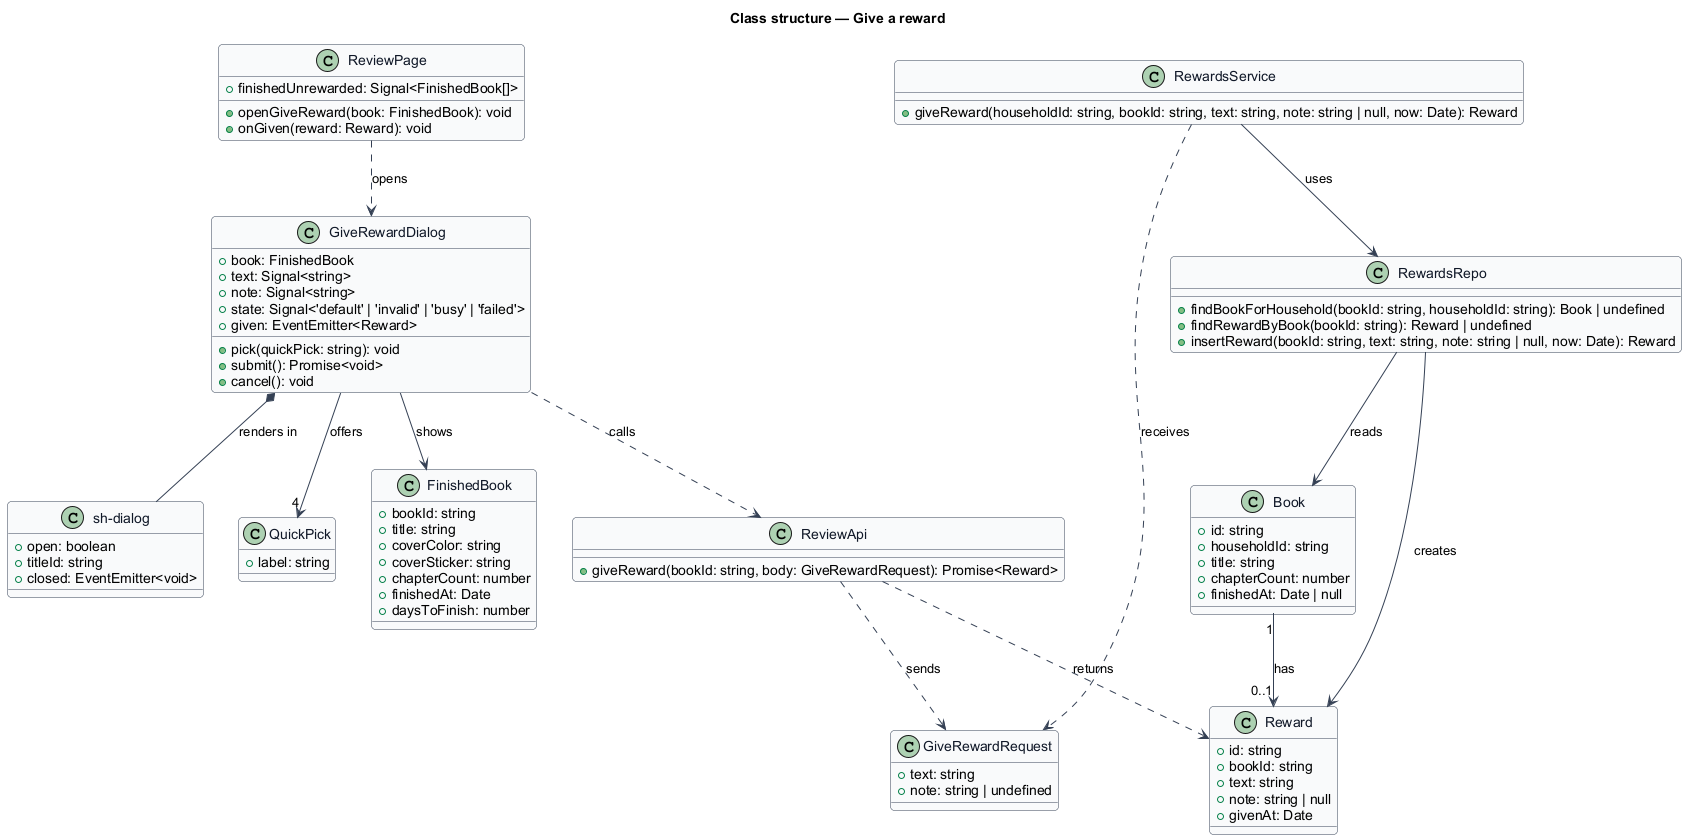

The diagram above was rendered by PlantUML. Its source (embedded in the PNG):
@startuml
skinparam backgroundColor #FFFFFF
skinparam shadowing false
skinparam roundcorner 8
skinparam defaultFontName Arial
skinparam ArrowColor #344054
skinparam class {
  BorderColor #344054
  FontColor #101828
  BackgroundColor #F9FAFB
}
title Class structure — Give a reward

class ReviewPage {
  +finishedUnrewarded: Signal<FinishedBook[]>
  +openGiveReward(book: FinishedBook): void
  +onGiven(reward: Reward): void
}

class GiveRewardDialog {
  +book: FinishedBook
  +text: Signal<string>
  +note: Signal<string>
  +state: Signal<'default' | 'invalid' | 'busy' | 'failed'>
  +given: EventEmitter<Reward>
  +pick(quickPick: string): void
  +submit(): Promise<void>
  +cancel(): void
}

class "sh-dialog" as Dialog {
  +open: boolean
  +titleId: string
  +closed: EventEmitter<void>
}

class QuickPick {
  +label: string
}

class ReviewApi {
  +giveReward(bookId: string, body: GiveRewardRequest): Promise<Reward>
}

class GiveRewardRequest {
  +text: string
  +note: string | undefined
}

class Reward {
  +id: string
  +bookId: string
  +text: string
  +note: string | null
  +givenAt: Date
}

class FinishedBook {
  +bookId: string
  +title: string
  +coverColor: string
  +coverSticker: string
  +chapterCount: number
  +finishedAt: Date
  +daysToFinish: number
}

class RewardsService {
  +giveReward(householdId: string, bookId: string, text: string, note: string | null, now: Date): Reward
}

class RewardsRepo {
  +findBookForHousehold(bookId: string, householdId: string): Book | undefined
  +findRewardByBook(bookId: string): Reward | undefined
  +insertReward(bookId: string, text: string, note: string | null, now: Date): Reward
}

class Book {
  +id: string
  +householdId: string
  +title: string
  +chapterCount: number
  +finishedAt: Date | null
}

ReviewPage ..> GiveRewardDialog : opens
GiveRewardDialog *-- Dialog : renders in
GiveRewardDialog --> "4" QuickPick : offers
GiveRewardDialog ..> ReviewApi : calls
GiveRewardDialog --> FinishedBook : shows
ReviewApi ..> GiveRewardRequest : sends
ReviewApi ..> Reward : returns
RewardsService ..> GiveRewardRequest : receives
RewardsService --> RewardsRepo : uses
RewardsRepo --> Book : reads
RewardsRepo --> Reward : creates
Book "1" --> "0..1" Reward : has
@enduml